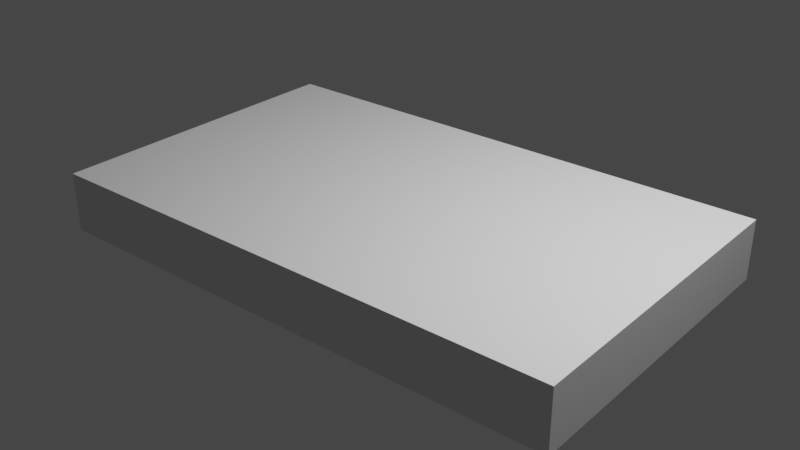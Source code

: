 # Source: untitled.blend  (saved by Blender 3.3.6; exported with 4.5.12 LTS)
import bpy
from mathutils import Matrix  # noqa: F401  (used for matrix-valued properties, if any)

bpy.ops.wm.read_factory_settings(use_empty=True)
scene = bpy.context.scene
scene.name = 'Scene'

# ---- collections
col_collection = bpy.data.collections.new('Collection'); scene.collection.children.link(col_collection)

# ---- world
world_world = bpy.data.worlds.new('World'); scene.world = world_world
world_world.use_nodes = True; world_world.node_tree.nodes.clear()
_N = world_world.node_tree.nodes; _L = world_world.node_tree.links
n0 = _N.new('ShaderNodeOutputWorld'); n0.name = 'World Output'; n0.location = (300, 300)
n1 = _N.new('ShaderNodeBackground'); n1.name = 'Background'; n1.location = (10, 300)
n1.inputs[0].default_value = (0.05088, 0.05088, 0.05088, 1.0)
_L.new(n1.outputs[0], n0.inputs[0])
n0.is_active_output = True
world_world.color = (0.05088, 0.05088, 0.05088)
world_world.use_sun_shadow = False
world_world.sun_shadow_jitter_overblur = 0.0

# ---- lights
light_light = bpy.data.lights.new('Light', 'POINT')
light_light.transmission_factor = 0.0
light_light.energy = 1000.0
light_light.shadow_soft_size = 0.1
light_light.shadow_maximum_resolution = 0.006
light_light.use_absolute_resolution = True

# ---- meshes
me_cube_001 = bpy.data.meshes.new('Cube.001')
me_cube_001.from_pydata([(-1.0, -1.0, -1.0), (-1.0, -1.0, 1.0), (-1.0, 1.0, -1.0), (-1.0, 1.0, 1.0), (1.0, -1.0, -1.0), (1.0, -1.0, 1.0), (1.0, 1.0, -1.0), (1.0, 1.0, 1.0)], [], [(0, 1, 3, 2), (2, 3, 7, 6), (6, 7, 5, 4), (4, 5, 1, 0), (2, 6, 4, 0), (7, 3, 1, 5)])
_uv = me_cube_001.uv_layers.new(name='UVMap')
_uv.uv.foreach_set('vector', [0.375, 0.0, 0.625, 0.0, 0.625, 0.25, 0.375, 0.25, 0.375, 0.25, 0.625, 0.25, 0.625, 0.5, 0.375, 0.5, 0.375, 0.5, 0.625, 0.5, 0.625, 0.75, 0.375, 0.75, 0.375, 0.75, 0.625, 0.75, 0.625, 1.0, 0.375, 1.0, 0.125, 0.5, 0.375, 0.5, 0.375, 0.75, 0.125, 0.75, 0.625, 0.5, 0.875, 0.5, 0.875, 0.75, 0.625, 0.75])
me_cube_001.update()

# ---- objects
ob_light = bpy.data.objects.new('Light', light_light)
ob_cube = bpy.data.objects.new('Cube', me_cube_001)

# ---- transforms, parenting, visibility, modifiers, constraints
ob_light.location = (4.076, 1.005, 5.904)
ob_light.rotation_euler = (0.6503, 0.05522, 1.866)
ob_light.lock_rotations_4d = False
ob_light.empty_display_type = 'ARROWS'
ob_light.color = (0.0, 0.0, 0.0, 0.0)
ob_light.lineart.crease_threshold = 0.0
ob_cube.location = (0.9483, 0.4554, 1.042)
ob_cube.scale = (2.647, 1.588, 0.2942)

# ---- collection membership
col_collection.objects.link(ob_light)
col_collection.objects.link(ob_cube)

# ---- scene / render settings (as saved in the file)
scene.frame_start = 1; scene.frame_end = 250; scene.frame_set(1)
scene.render.engine = 'BLENDER_EEVEE_NEXT'
scene.cycles.sampling_pattern = 'TABULATED_SOBOL'
scene.cycles.use_light_tree = False
scene.view_settings.view_transform = 'Filmic'
bpy.context.view_layer.update()

# ---- added for rendering (the .blend has no active camera): camera
cam_auto = bpy.data.cameras.new('AutoCamera')
cam_auto.lens = 50.0
cam_auto.sensor_width = 36.0
cam_auto.clip_end = 1000.0
ob_auto_camera = bpy.data.objects.new('AutoCamera', cam_auto)
scene.collection.objects.link(ob_auto_camera)
ob_auto_camera.location = (6.68662, -6.43056, 5.63229)
ob_auto_camera.rotation_euler = (1.09748, -7.21219e-08, 0.694738)
scene.camera = ob_auto_camera
bpy.context.view_layer.update()
